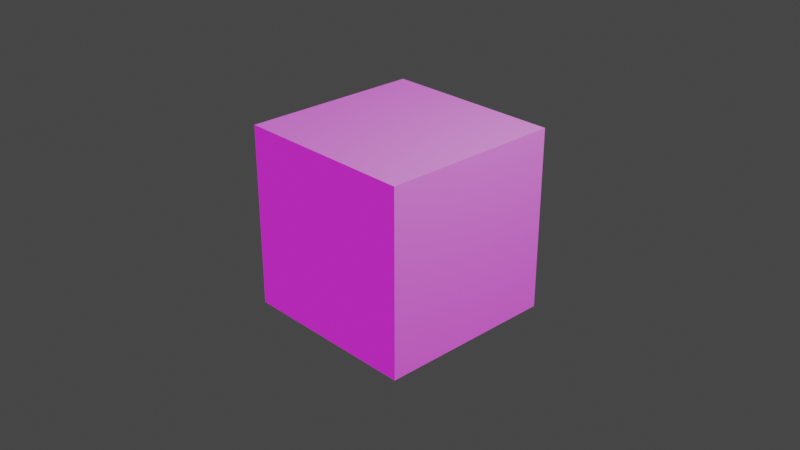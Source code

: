 # Source: Curb1.blend  (saved by Blender 2.81.16; exported with 4.5.12 LTS)
import bpy
from mathutils import Matrix  # noqa: F401  (used for matrix-valued properties, if any)

bpy.ops.wm.read_factory_settings(use_empty=True)
scene = bpy.context.scene
scene.name = 'Scene'

# ---- collections
col_collection = bpy.data.collections.new('Collection'); scene.collection.children.link(col_collection)

# ---- images (referenced by path relative to the original .blend; pixels are not part of the script)
import os
ASSET_DIR = os.environ.get("B2B_ASSET_DIR", "")  # directory of the original .blend (textures are referenced by path, not embedded)
HERE = os.path.dirname(os.path.abspath(__file__))  # packed textures are extracted next to this script under _unpacked/

def load_image(name, relpath, width, height, colorspace="sRGB"):
    """Load a texture the original file referenced (path relative to the .blend, or extracted next to this script)."""
    p = next((c for c in (os.path.join(HERE, relpath), os.path.join(ASSET_DIR, relpath)) if relpath and os.path.exists(c)), "")
    if p:
        img = bpy.data.images.load(p, check_existing=True)
        img.name = name
    else:  # same state as the original file: an image datablock whose file is absent (Cycles renders it pink)
        img = bpy.data.images.new(name, width, height)
        img.source = "FILE"
        img.filepath = "//" + (relpath or name)
    img.colorspace_settings.name = colorspace
    return img
img_js_wyre_2020_01_16_13_35_00_png = load_image('JS-Wyre-2020-01-16-13-35-00.png', 'JS-Wyre-2020-01-16-13-35-00.png', 1024, 1024, 'sRGB')

# ---- materials (node trees are filled in below, after node groups)
mat_material = bpy.data.materials.new('Material')
mat_material.alpha_threshold = 0.0
mat_material.use_transparent_shadow = False
mat_material.line_color = (0.0, 0.0, 0.0, 1.0)

# ---- material node trees
mat_material.use_nodes = True; mat_material.node_tree.nodes.clear()
_N = mat_material.node_tree.nodes; _L = mat_material.node_tree.links
n0 = _N.new('ShaderNodeBsdfPrincipled'); n0.name = 'Principled BSDF'; n0.location = (-2, 316)
n0.distribution = 'GGX'
n0.subsurface_method = 'BURLEY'
n0.inputs[2].default_value = 0.4
n0.inputs[3].default_value = 1.45
n0.inputs[27].default_value = (0.0, 0.0, 0.0, 1.0)
n0.inputs[28].default_value = 1.0
n1 = _N.new('ShaderNodeOutputMaterial'); n1.name = 'Material Output'; n1.location = (671, 412)
n2 = _N.new('ShaderNodeMixShader'); n2.name = 'Mix Shader'; n2.location = (418, 469)
n3 = _N.new('ShaderNodeEmission'); n3.name = 'Emission'; n3.location = (39, 553)
n4 = _N.new('ShaderNodeTexImage'); n4.name = 'Image Texture'; n4.location = (-469, 609)
n4.image = img_js_wyre_2020_01_16_13_35_00_png
_L.new(n0.outputs[0], n2.inputs[1])
_L.new(n2.outputs[0], n1.inputs[0])
_L.new(n3.outputs[0], n2.inputs[2])
_L.new(n4.outputs[0], n3.inputs[0])
n1.is_active_output = True

# ---- world
world_world = bpy.data.worlds.new('World'); scene.world = world_world
world_world.use_nodes = True; world_world.node_tree.nodes.clear()
_N = world_world.node_tree.nodes; _L = world_world.node_tree.links
n0 = _N.new('ShaderNodeOutputWorld'); n0.name = 'World Output'; n0.location = (300, 300)
n1 = _N.new('ShaderNodeBackground'); n1.name = 'Background'; n1.location = (10, 300)
n1.inputs[0].default_value = (0.05088, 0.05088, 0.05088, 1.0)
_L.new(n1.outputs[0], n0.inputs[0])
n0.is_active_output = True
world_world.color = (0.05088, 0.05088, 0.05088)
world_world.use_sun_shadow = False
world_world.sun_shadow_jitter_overblur = 0.0

# ---- cameras
cam_camera = bpy.data.cameras.new('Camera')
cam_camera.clip_end = 100.0
cam_camera.ortho_scale = 7.314

# ---- lights
light_light = bpy.data.lights.new('Light', 'POINT')
light_light.transmission_factor = 0.0
light_light.energy = 1000.0
light_light.shadow_soft_size = 0.1
light_light.shadow_maximum_resolution = 0.006
light_light.use_absolute_resolution = True

# ---- meshes
me_cube = bpy.data.meshes.new('Cube')
me_cube.from_pydata([(1.0, 1.0, 1.0), (1.0, 1.0, -1.0), (1.0, -1.0, 1.0), (1.0, -1.0, -1.0), (-1.0, 1.0, 1.0), (-1.0, 1.0, -1.0), (-1.0, -1.0, 1.0), (-1.0, -1.0, -1.0)], [], [(0, 4, 6, 2), (3, 2, 6, 7), (7, 6, 4, 5), (5, 1, 3, 7), (1, 0, 2, 3), (5, 4, 0, 1)])
_uv = me_cube.uv_layers.new(name='UVMap')
_uv.uv.foreach_set('vector', [0.625, 0.5, 0.875, 0.5, 0.875, 0.75, 0.625, 0.75, 0.375, 0.75, 0.625, 0.75, 0.625, 1.0, 0.375, 1.0, 0.375, 0.0, 0.625, 0.0, 0.625, 0.25, 0.375, 0.25, 0.125, 0.5, 0.375, 0.5, 0.375, 0.75, 0.125, 0.75, 0.375, 0.5, 0.625, 0.5, 0.625, 0.75, 0.375, 0.75, 0.375, 0.25, 0.625, 0.25, 0.625, 0.5, 0.375, 0.5])
me_cube.materials.append(mat_material)
me_cube.use_remesh_preserve_volume = False
me_cube.use_remesh_preserve_attributes = False
me_cube.use_mirror_vertex_groups = False
me_cube.update()

# ---- objects
ob_cube = bpy.data.objects.new('Cube', me_cube)
ob_light = bpy.data.objects.new('Light', light_light)
ob_camera = bpy.data.objects.new('Camera', cam_camera)

# ---- transforms, parenting, visibility, modifiers, constraints
ob_cube.location = (0.0, 0.0, 0.0)
ob_cube.lock_rotations_4d = False
ob_cube.empty_display_type = 'ARROWS'
ob_cube.lineart.crease_threshold = 0.0
ob_light.location = (4.076, 1.005, 5.904)
ob_light.rotation_euler = (0.6503, 0.05522, 1.866)
ob_light.lock_rotations_4d = False
ob_light.empty_display_type = 'ARROWS'
ob_light.color = (0.0, 0.0, 0.0, 0.0)
ob_light.lineart.crease_threshold = 0.0
ob_camera.location = (7.359, -6.926, 4.958)
ob_camera.rotation_euler = (1.109, 0.0, 0.8149)
ob_camera.lock_rotations_4d = False
ob_camera.empty_display_type = 'ARROWS'
ob_camera.color = (0.0, 0.0, 0.0, 0.0)
ob_camera.display_type = 'WIRE'
ob_camera.lineart.crease_threshold = 0.0

# ---- collection membership
col_collection.objects.link(ob_cube)
col_collection.objects.link(ob_light)
col_collection.objects.link(ob_camera)

# ---- scene / render settings (as saved in the file)
scene.camera = ob_camera
scene.frame_start = 1; scene.frame_end = 250; scene.frame_set(1)
scene.render.engine = 'BLENDER_EEVEE_NEXT'
scene.cycles.use_denoising = False
scene.cycles.samples = 128
scene.cycles.sampling_pattern = 'TABULATED_SOBOL'
scene.cycles.use_adaptive_sampling = False
scene.cycles.use_light_tree = False
scene.view_settings.view_transform = 'Filmic'
bpy.context.view_layer.update()
